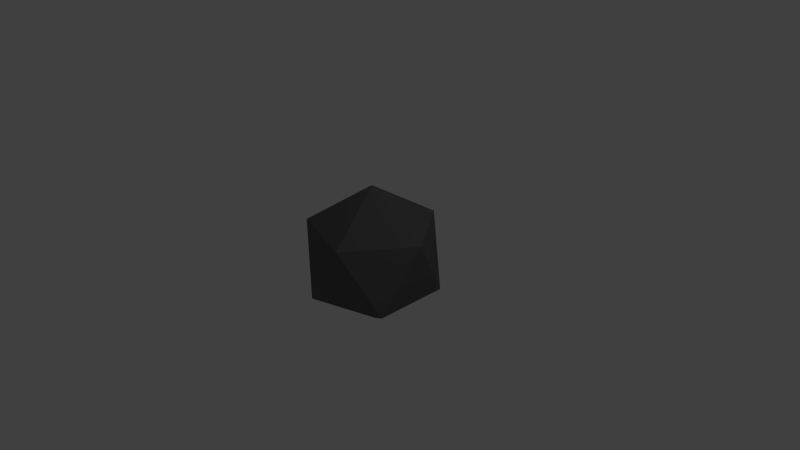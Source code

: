 # Source: dk-cannonball.blend  (saved by Blender 2.76.0; exported with 4.5.12 LTS)
import bpy
from mathutils import Matrix  # noqa: F401  (used for matrix-valued properties, if any)

bpy.ops.wm.read_factory_settings(use_empty=True)
scene = bpy.context.scene
scene.name = 'Scene'

# ---- collections
col_collection_1 = bpy.data.collections.new('Collection 1'); scene.collection.children.link(col_collection_1)

# ---- materials (node trees are filled in below, after node groups)
mat_material_001 = bpy.data.materials.new('Material.001')
mat_material_001.alpha_threshold = 0.0
mat_material_001.roughness = 0.5

# ---- material node trees
mat_material_001.use_nodes = True; mat_material_001.node_tree.nodes.clear()
_N = mat_material_001.node_tree.nodes; _L = mat_material_001.node_tree.links
n0 = _N.new('ShaderNodeOutputMaterial'); n0.name = 'Material Output'; n0.location = (300, 300)
n1 = _N.new('ShaderNodeBsdfDiffuse'); n1.name = 'Diffuse BSDF'; n1.location = (10, 300)
n1.inputs[0].default_value = (0.1237, 0.1237, 0.1237, 1.0)
_L.new(n1.outputs[0], n0.inputs[0])
n0.is_active_output = True

# ---- world
world_world = bpy.data.worlds.new('World'); scene.world = world_world
world_world.color = (0.05088, 0.05088, 0.05088)
world_world.use_sun_shadow = False
world_world.sun_shadow_jitter_overblur = 0.0
world_world.cycles.sampling_method = 'MANUAL'
world_world.cycles.sample_map_resolution = 256

# ---- cameras
cam_camera = bpy.data.cameras.new('Camera')
cam_camera.clip_end = 100.0
cam_camera.lens = 35.0
cam_camera.sensor_width = 32.0
cam_camera.sensor_height = 18.0
cam_camera.ortho_scale = 7.314
cam_camera.dof.focus_distance = 0.0

# ---- lights
light_lamp = bpy.data.lights.new('Lamp', 'POINT')
light_lamp.transmission_factor = 0.0
light_lamp.cutoff_distance = 30.0
light_lamp.energy = 100.0
light_lamp.shadow_buffer_clip_start = 1.001
light_lamp.shadow_soft_size = 0.1
light_lamp.shadow_maximum_resolution = 0.006
light_lamp.use_absolute_resolution = True
light_lamp.cycles.use_multiple_importance_sampling = False

# ---- meshes
me_icosphere = bpy.data.meshes.new('Icosphere')
me_icosphere.from_pydata([(0.0, 0.0, -0.97), (0.7019, -0.5099, -0.4338), (-0.2681, -0.8251, -0.4338), (-0.8676, 0.0, -0.4338), (-0.2681, 0.8251, -0.4338), (0.7019, 0.5099, -0.4338), (0.2681, -0.8251, 0.4338), (-0.7019, -0.5099, 0.4338), (-0.7019, 0.5099, 0.4338), (0.2681, 0.8251, 0.4338), (0.8676, 0.0, 0.4338), (0.0, 0.0, 0.97)], [], [(0, 1, 2), (1, 0, 5), (0, 2, 3), (0, 3, 4), (0, 4, 5), (1, 5, 10), (2, 1, 6), (3, 2, 7), (4, 3, 8), (5, 4, 9), (1, 10, 6), (2, 6, 7), (3, 7, 8), (4, 8, 9), (5, 9, 10), (6, 10, 11), (7, 6, 11), (8, 7, 11), (9, 8, 11), (10, 9, 11)])
me_icosphere.materials.append(mat_material_001)
me_icosphere.use_remesh_preserve_volume = False
me_icosphere.use_remesh_preserve_attributes = False
me_icosphere.use_mirror_vertex_groups = False
me_icosphere.update()

# ---- objects
ob_icosphere = bpy.data.objects.new('Icosphere', me_icosphere)
ob_lamp = bpy.data.objects.new('Lamp', light_lamp)
ob_camera = bpy.data.objects.new('Camera', cam_camera)

# ---- transforms, parenting, visibility, modifiers, constraints
ob_icosphere.location = (0.0, 0.0, 0.0)
ob_icosphere.lineart.crease_threshold = 0.0
ob_lamp.location = (4.076, 1.005, 5.904)
ob_lamp.rotation_euler = (0.6503, 0.05522, 1.866)
ob_lamp.lock_rotations_4d = False
ob_lamp.empty_display_type = 'ARROWS'
ob_lamp.color = (0.0, 0.0, 0.0, 0.0)
ob_lamp.lineart.crease_threshold = 0.0
ob_camera.location = (7.481, -6.508, 5.344)
ob_camera.rotation_euler = (1.109, 0.01082, 0.8149)
ob_camera.lock_rotations_4d = False
ob_camera.empty_display_type = 'ARROWS'
ob_camera.color = (0.0, 0.0, 0.0, 0.0)
ob_camera.display_type = 'WIRE'
ob_camera.lineart.crease_threshold = 0.0

# ---- collection membership
col_collection_1.objects.link(ob_icosphere)
col_collection_1.objects.link(ob_lamp)
col_collection_1.objects.link(ob_camera)

# ---- scene / render settings (as saved in the file)
scene.camera = ob_camera
scene.frame_start = 1; scene.frame_end = 250; scene.frame_set(1)
scene.render.engine = 'CYCLES'
scene.render.resolution_percentage = 50
scene.render.dither_intensity = 0.0
scene.cycles.use_denoising = False
scene.cycles.samples = 10
scene.cycles.sampling_pattern = 'TABULATED_SOBOL'
scene.cycles.light_sampling_threshold = 0.0
scene.cycles.use_adaptive_sampling = False
scene.cycles.use_light_tree = False
scene.cycles.blur_glossy = 0.0
scene.cycles.pixel_filter_type = 'GAUSSIAN'
scene.cycles.sample_clamp_indirect = 0.0
scene.view_settings.view_transform = 'Standard'
bpy.context.view_layer.update()
